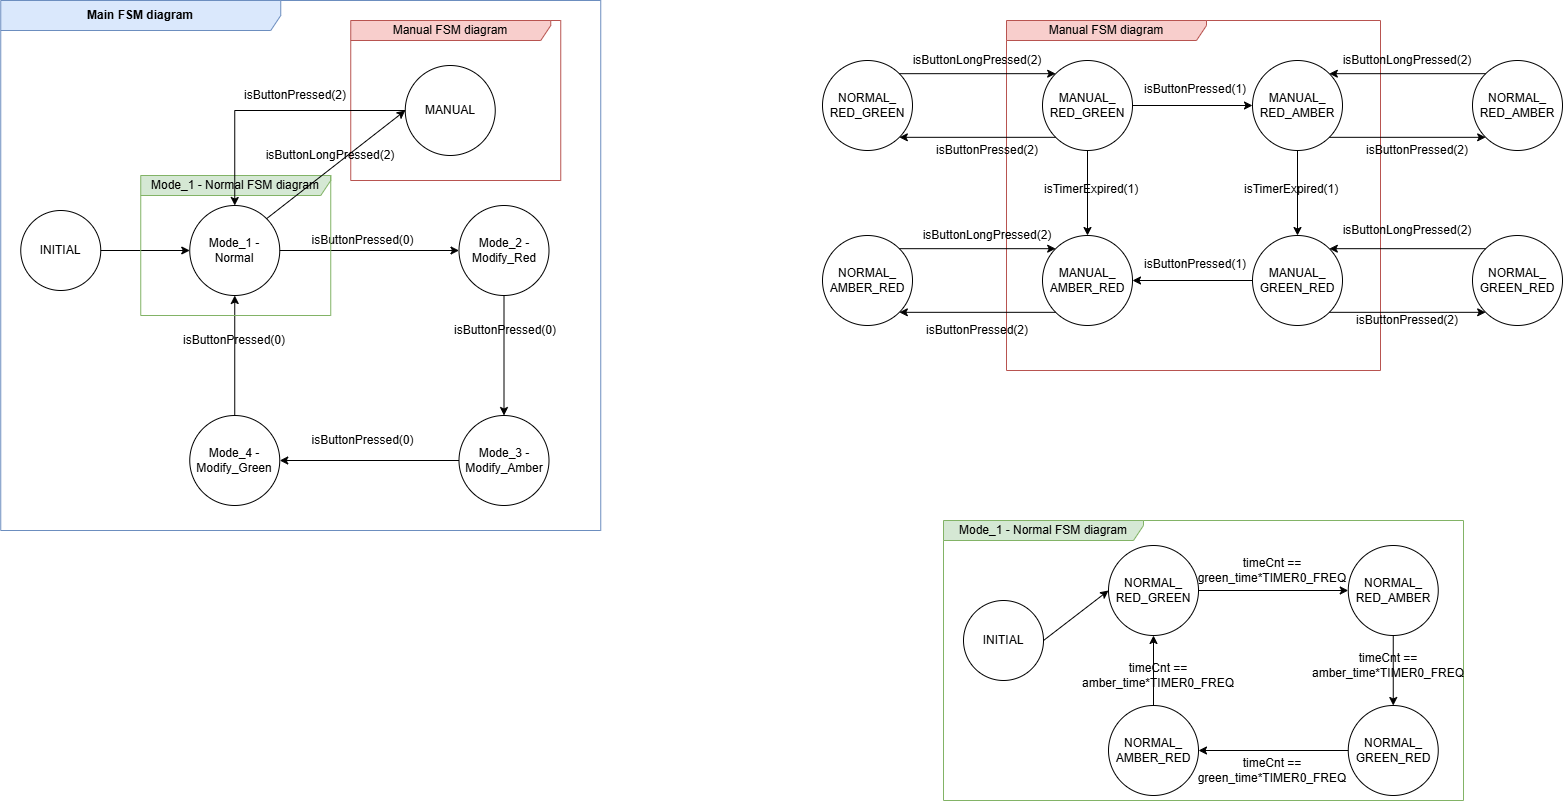

The diagram above was exported from draw.io. Its source (the exported page's mxGraphModel, read from the mxfile embedded in the PNG):
<mxGraphModel dx="1042" dy="562" grid="1" gridSize="10" guides="1" tooltips="1" connect="1" arrows="1" fold="1" page="1" pageScale="1" pageWidth="827" pageHeight="1169" math="0" shadow="0">
  <root>
    <mxCell id="0" />
    <mxCell id="1" parent="0" />
    <mxCell id="QP_BdbUtZZwFX7-M5DYs-2" value="INITIAL" style="ellipse;whiteSpace=wrap;html=1;aspect=fixed;" parent="1" vertex="1">
      <mxGeometry x="58.25" y="240" width="80" height="80" as="geometry" />
    </mxCell>
    <mxCell id="QP_BdbUtZZwFX7-M5DYs-3" value="Mode_2 - Modify_Red" style="ellipse;whiteSpace=wrap;html=1;aspect=fixed;" parent="1" vertex="1">
      <mxGeometry x="496.5" y="235" width="90" height="90" as="geometry" />
    </mxCell>
    <mxCell id="QP_BdbUtZZwFX7-M5DYs-4" value="Mode_1 -Normal" style="ellipse;whiteSpace=wrap;html=1;aspect=fixed;" parent="1" vertex="1">
      <mxGeometry x="227.25" y="235" width="90" height="90" as="geometry" />
    </mxCell>
    <mxCell id="QP_BdbUtZZwFX7-M5DYs-5" value="Mode_3 - Modify_Amber" style="ellipse;whiteSpace=wrap;html=1;aspect=fixed;" parent="1" vertex="1">
      <mxGeometry x="496.5" y="445" width="90" height="90" as="geometry" />
    </mxCell>
    <mxCell id="QP_BdbUtZZwFX7-M5DYs-6" value="Mode_4 - Modify_Green" style="ellipse;whiteSpace=wrap;html=1;aspect=fixed;" parent="1" vertex="1">
      <mxGeometry x="227.25" y="445" width="90" height="90" as="geometry" />
    </mxCell>
    <mxCell id="QP_BdbUtZZwFX7-M5DYs-12" value="&lt;b&gt;Main FSM diagram&lt;/b&gt;" style="shape=umlFrame;whiteSpace=wrap;html=1;pointerEvents=0;width=280;height=30;fillColor=#dae8fc;strokeColor=#6c8ebf;swimlaneFillColor=none;" parent="1" vertex="1">
      <mxGeometry x="38.25" y="30" width="600" height="530" as="geometry" />
    </mxCell>
    <mxCell id="QP_BdbUtZZwFX7-M5DYs-14" style="rounded=0;orthogonalLoop=1;jettySize=auto;html=1;entryX=0;entryY=0.5;entryDx=0;entryDy=0;exitX=1;exitY=0.5;exitDx=0;exitDy=0;" parent="1" source="QP_BdbUtZZwFX7-M5DYs-2" target="QP_BdbUtZZwFX7-M5DYs-4" edge="1">
      <mxGeometry relative="1" as="geometry">
        <mxPoint x="288.25" y="315" as="sourcePoint" />
        <mxPoint x="373.25" y="240" as="targetPoint" />
      </mxGeometry>
    </mxCell>
    <mxCell id="QP_BdbUtZZwFX7-M5DYs-17" value="Mode_1 - Normal FSM diagram" style="shape=umlFrame;whiteSpace=wrap;html=1;pointerEvents=0;width=200;height=20;fillColor=#d5e8d4;strokeColor=#82b366;" parent="1" vertex="1">
      <mxGeometry x="981" y="550" width="520" height="280" as="geometry" />
    </mxCell>
    <mxCell id="QP_BdbUtZZwFX7-M5DYs-18" style="rounded=0;orthogonalLoop=1;jettySize=auto;html=1;exitX=0;exitY=0.5;exitDx=0;exitDy=0;entryX=1;entryY=0.5;entryDx=0;entryDy=0;" parent="1" source="QP_BdbUtZZwFX7-M5DYs-5" target="QP_BdbUtZZwFX7-M5DYs-6" edge="1">
      <mxGeometry relative="1" as="geometry">
        <mxPoint x="522.25" y="400" as="sourcePoint" />
        <mxPoint x="316.25" y="490" as="targetPoint" />
      </mxGeometry>
    </mxCell>
    <mxCell id="QP_BdbUtZZwFX7-M5DYs-19" style="rounded=0;orthogonalLoop=1;jettySize=auto;html=1;entryX=0.5;entryY=0;entryDx=0;entryDy=0;exitX=0.5;exitY=1;exitDx=0;exitDy=0;" parent="1" source="QP_BdbUtZZwFX7-M5DYs-3" target="QP_BdbUtZZwFX7-M5DYs-5" edge="1">
      <mxGeometry relative="1" as="geometry">
        <mxPoint x="414.75" y="365" as="sourcePoint" />
        <mxPoint x="514.75" y="400" as="targetPoint" />
      </mxGeometry>
    </mxCell>
    <mxCell id="QP_BdbUtZZwFX7-M5DYs-20" style="rounded=0;orthogonalLoop=1;jettySize=auto;html=1;entryX=0;entryY=0.5;entryDx=0;entryDy=0;exitX=1;exitY=0.5;exitDx=0;exitDy=0;" parent="1" source="QP_BdbUtZZwFX7-M5DYs-4" target="QP_BdbUtZZwFX7-M5DYs-3" edge="1">
      <mxGeometry relative="1" as="geometry">
        <mxPoint x="418.25" y="355" as="sourcePoint" />
        <mxPoint x="518.25" y="390" as="targetPoint" />
      </mxGeometry>
    </mxCell>
    <mxCell id="QP_BdbUtZZwFX7-M5DYs-23" style="rounded=0;orthogonalLoop=1;jettySize=auto;html=1;entryX=0.5;entryY=1;entryDx=0;entryDy=0;exitX=0.5;exitY=0;exitDx=0;exitDy=0;" parent="1" source="QP_BdbUtZZwFX7-M5DYs-6" target="QP_BdbUtZZwFX7-M5DYs-4" edge="1">
      <mxGeometry relative="1" as="geometry">
        <mxPoint x="438.25" y="335" as="sourcePoint" />
        <mxPoint x="538.25" y="370" as="targetPoint" />
      </mxGeometry>
    </mxCell>
    <mxCell id="QP_BdbUtZZwFX7-M5DYs-24" value="isButtonPressed(0)" style="text;html=1;align=center;verticalAlign=middle;whiteSpace=wrap;rounded=0;" parent="1" vertex="1">
      <mxGeometry x="331.75" y="255" width="136.5" height="30" as="geometry" />
    </mxCell>
    <mxCell id="QP_BdbUtZZwFX7-M5DYs-25" value="isButtonPressed(0)" style="text;html=1;align=center;verticalAlign=middle;whiteSpace=wrap;rounded=0;" parent="1" vertex="1">
      <mxGeometry x="473.25" y="345" width="140" height="30" as="geometry" />
    </mxCell>
    <mxCell id="QP_BdbUtZZwFX7-M5DYs-26" value="isButtonPressed(0)" style="text;html=1;align=center;verticalAlign=middle;whiteSpace=wrap;rounded=0;" parent="1" vertex="1">
      <mxGeometry x="197.25" y="355" width="150" height="30" as="geometry" />
    </mxCell>
    <mxCell id="QP_BdbUtZZwFX7-M5DYs-27" value="isButtonPressed(0)" style="text;html=1;align=center;verticalAlign=middle;whiteSpace=wrap;rounded=0;" parent="1" vertex="1">
      <mxGeometry x="331.75" y="455" width="136.5" height="30" as="geometry" />
    </mxCell>
    <mxCell id="QP_BdbUtZZwFX7-M5DYs-29" value="INITIAL" style="ellipse;whiteSpace=wrap;html=1;aspect=fixed;" parent="1" vertex="1">
      <mxGeometry x="1001" y="630" width="80" height="80" as="geometry" />
    </mxCell>
    <mxCell id="QP_BdbUtZZwFX7-M5DYs-30" value="NORMAL_&lt;br&gt;RED_AMBER" style="ellipse;whiteSpace=wrap;html=1;aspect=fixed;" parent="1" vertex="1">
      <mxGeometry x="1385.75" y="575" width="90" height="90" as="geometry" />
    </mxCell>
    <mxCell id="QP_BdbUtZZwFX7-M5DYs-31" value="NORMAL_&lt;div&gt;RED_GREEN&lt;/div&gt;" style="ellipse;whiteSpace=wrap;html=1;aspect=fixed;" parent="1" vertex="1">
      <mxGeometry x="1146" y="575" width="90" height="90" as="geometry" />
    </mxCell>
    <mxCell id="QP_BdbUtZZwFX7-M5DYs-32" value="NORMAL_&lt;div&gt;GREEN_RED&lt;/div&gt;" style="ellipse;whiteSpace=wrap;html=1;aspect=fixed;" parent="1" vertex="1">
      <mxGeometry x="1385.75" y="735" width="90" height="90" as="geometry" />
    </mxCell>
    <mxCell id="QP_BdbUtZZwFX7-M5DYs-34" value="timeCnt == green_time*TIMER0_FREQ" style="text;html=1;align=center;verticalAlign=middle;whiteSpace=wrap;rounded=0;" parent="1" vertex="1">
      <mxGeometry x="1245" y="585" width="130" height="30" as="geometry" />
    </mxCell>
    <mxCell id="QP_BdbUtZZwFX7-M5DYs-35" value="timeCnt == amber_time*TIMER0_FREQ" style="text;html=1;align=center;verticalAlign=middle;whiteSpace=wrap;rounded=0;" parent="1" vertex="1">
      <mxGeometry x="1361" y="680" width="130" height="30" as="geometry" />
    </mxCell>
    <mxCell id="QP_BdbUtZZwFX7-M5DYs-36" value="timeCnt == amber_time*TIMER0_FREQ" style="text;html=1;align=center;verticalAlign=middle;whiteSpace=wrap;rounded=0;" parent="1" vertex="1">
      <mxGeometry x="1131" y="690" width="130" height="30" as="geometry" />
    </mxCell>
    <mxCell id="QP_BdbUtZZwFX7-M5DYs-37" style="rounded=0;orthogonalLoop=1;jettySize=auto;html=1;entryX=0;entryY=0.5;entryDx=0;entryDy=0;exitX=1;exitY=0.5;exitDx=0;exitDy=0;" parent="1" source="QP_BdbUtZZwFX7-M5DYs-29" target="QP_BdbUtZZwFX7-M5DYs-31" edge="1">
      <mxGeometry relative="1" as="geometry">
        <mxPoint x="1171" y="780" as="sourcePoint" />
        <mxPoint x="1171" y="680" as="targetPoint" />
      </mxGeometry>
    </mxCell>
    <mxCell id="QP_BdbUtZZwFX7-M5DYs-38" style="rounded=0;orthogonalLoop=1;jettySize=auto;html=1;entryX=0.5;entryY=0;entryDx=0;entryDy=0;exitX=0.5;exitY=1;exitDx=0;exitDy=0;" parent="1" source="QP_BdbUtZZwFX7-M5DYs-30" target="QP_BdbUtZZwFX7-M5DYs-32" edge="1">
      <mxGeometry relative="1" as="geometry">
        <mxPoint x="1081" y="830" as="sourcePoint" />
        <mxPoint x="1081" y="730" as="targetPoint" />
      </mxGeometry>
    </mxCell>
    <mxCell id="QP_BdbUtZZwFX7-M5DYs-40" style="rounded=0;orthogonalLoop=1;jettySize=auto;html=1;entryX=0;entryY=0.5;entryDx=0;entryDy=0;exitX=1;exitY=0.5;exitDx=0;exitDy=0;" parent="1" source="QP_BdbUtZZwFX7-M5DYs-31" target="QP_BdbUtZZwFX7-M5DYs-30" edge="1">
      <mxGeometry relative="1" as="geometry">
        <mxPoint x="1201" y="830" as="sourcePoint" />
        <mxPoint x="1201" y="730" as="targetPoint" />
      </mxGeometry>
    </mxCell>
    <mxCell id="QP_BdbUtZZwFX7-M5DYs-41" value="Mode_1 - Normal FSM diagram" style="shape=umlFrame;whiteSpace=wrap;html=1;pointerEvents=0;width=200;height=20;fillColor=#d5e8d4;strokeColor=#82b366;" parent="1" vertex="1">
      <mxGeometry x="178.25" y="205" width="190" height="140" as="geometry" />
    </mxCell>
    <mxCell id="jai3aPdGh76KyZdJUusk-1" value="MANUAL" style="ellipse;whiteSpace=wrap;html=1;aspect=fixed;" parent="1" vertex="1">
      <mxGeometry x="442.75" y="95" width="90" height="90" as="geometry" />
    </mxCell>
    <mxCell id="jai3aPdGh76KyZdJUusk-2" value="Manual FSM diagram" style="shape=umlFrame;whiteSpace=wrap;html=1;pointerEvents=0;width=200;height=20;fillColor=#f8cecc;strokeColor=#b85450;" parent="1" vertex="1">
      <mxGeometry x="388.25" y="50" width="210" height="160" as="geometry" />
    </mxCell>
    <mxCell id="jai3aPdGh76KyZdJUusk-3" style="rounded=0;orthogonalLoop=1;jettySize=auto;html=1;entryX=0;entryY=0.5;entryDx=0;entryDy=0;exitX=1;exitY=0;exitDx=0;exitDy=0;" parent="1" source="QP_BdbUtZZwFX7-M5DYs-4" target="jai3aPdGh76KyZdJUusk-1" edge="1">
      <mxGeometry relative="1" as="geometry">
        <mxPoint x="398.25" y="310" as="sourcePoint" />
        <mxPoint x="788.25" y="300" as="targetPoint" />
      </mxGeometry>
    </mxCell>
    <mxCell id="jai3aPdGh76KyZdJUusk-6" value="Manual FSM diagram" style="shape=umlFrame;whiteSpace=wrap;html=1;pointerEvents=0;width=200;height=20;fillColor=#f8cecc;strokeColor=#b85450;" parent="1" vertex="1">
      <mxGeometry x="1044" y="50" width="374" height="350" as="geometry" />
    </mxCell>
    <mxCell id="jai3aPdGh76KyZdJUusk-7" value="MANUAL_&lt;div&gt;RED_GREEN&lt;/div&gt;" style="ellipse;whiteSpace=wrap;html=1;aspect=fixed;" parent="1" vertex="1">
      <mxGeometry x="1080" y="90" width="90" height="90" as="geometry" />
    </mxCell>
    <mxCell id="jai3aPdGh76KyZdJUusk-8" value="NORMAL_&lt;div&gt;AMBER_RED&lt;/div&gt;" style="ellipse;whiteSpace=wrap;html=1;aspect=fixed;" parent="1" vertex="1">
      <mxGeometry x="1146" y="735" width="90" height="90" as="geometry" />
    </mxCell>
    <mxCell id="jai3aPdGh76KyZdJUusk-10" style="rounded=0;orthogonalLoop=1;jettySize=auto;html=1;entryX=1;entryY=0.5;entryDx=0;entryDy=0;exitX=0;exitY=0.5;exitDx=0;exitDy=0;" parent="1" source="QP_BdbUtZZwFX7-M5DYs-32" target="jai3aPdGh76KyZdJUusk-8" edge="1">
      <mxGeometry relative="1" as="geometry">
        <mxPoint x="1321" y="755" as="sourcePoint" />
        <mxPoint x="1321" y="830" as="targetPoint" />
      </mxGeometry>
    </mxCell>
    <mxCell id="jai3aPdGh76KyZdJUusk-11" style="rounded=0;orthogonalLoop=1;jettySize=auto;html=1;entryX=0.5;entryY=1;entryDx=0;entryDy=0;exitX=0.5;exitY=0;exitDx=0;exitDy=0;" parent="1" source="jai3aPdGh76KyZdJUusk-8" target="QP_BdbUtZZwFX7-M5DYs-31" edge="1">
      <mxGeometry relative="1" as="geometry">
        <mxPoint x="1438" y="685" as="sourcePoint" />
        <mxPoint x="1281" y="685" as="targetPoint" />
      </mxGeometry>
    </mxCell>
    <mxCell id="jai3aPdGh76KyZdJUusk-12" value="timeCnt == green_time*TIMER0_FREQ" style="text;html=1;align=center;verticalAlign=middle;whiteSpace=wrap;rounded=0;" parent="1" vertex="1">
      <mxGeometry x="1245" y="785" width="130" height="30" as="geometry" />
    </mxCell>
    <mxCell id="jai3aPdGh76KyZdJUusk-13" value="MANUAL_&lt;div&gt;RED_AMBER&lt;/div&gt;" style="ellipse;whiteSpace=wrap;html=1;aspect=fixed;" parent="1" vertex="1">
      <mxGeometry x="1290" y="90" width="90" height="90" as="geometry" />
    </mxCell>
    <mxCell id="jai3aPdGh76KyZdJUusk-14" value="MANUAL_&lt;div&gt;GREEN_RED&lt;/div&gt;" style="ellipse;whiteSpace=wrap;html=1;aspect=fixed;" parent="1" vertex="1">
      <mxGeometry x="1290" y="265" width="90" height="90" as="geometry" />
    </mxCell>
    <mxCell id="jai3aPdGh76KyZdJUusk-15" value="MANUAL_&lt;div&gt;AMBER_RED&lt;/div&gt;" style="ellipse;whiteSpace=wrap;html=1;aspect=fixed;" parent="1" vertex="1">
      <mxGeometry x="1080" y="265" width="90" height="90" as="geometry" />
    </mxCell>
    <mxCell id="jai3aPdGh76KyZdJUusk-16" style="rounded=0;orthogonalLoop=1;jettySize=auto;html=1;entryX=0;entryY=0.5;entryDx=0;entryDy=0;exitX=1;exitY=0.5;exitDx=0;exitDy=0;" parent="1" source="jai3aPdGh76KyZdJUusk-7" target="jai3aPdGh76KyZdJUusk-13" edge="1">
      <mxGeometry relative="1" as="geometry">
        <mxPoint x="1100" y="195" as="sourcePoint" />
        <mxPoint x="1250" y="195" as="targetPoint" />
      </mxGeometry>
    </mxCell>
    <mxCell id="jai3aPdGh76KyZdJUusk-17" style="rounded=0;orthogonalLoop=1;jettySize=auto;html=1;entryX=0.5;entryY=0;entryDx=0;entryDy=0;exitX=0.5;exitY=1;exitDx=0;exitDy=0;" parent="1" source="jai3aPdGh76KyZdJUusk-13" target="jai3aPdGh76KyZdJUusk-14" edge="1">
      <mxGeometry relative="1" as="geometry">
        <mxPoint x="1220" y="245" as="sourcePoint" />
        <mxPoint x="1370" y="245" as="targetPoint" />
      </mxGeometry>
    </mxCell>
    <mxCell id="jai3aPdGh76KyZdJUusk-18" style="rounded=0;orthogonalLoop=1;jettySize=auto;html=1;entryX=1;entryY=0.5;entryDx=0;entryDy=0;exitX=0;exitY=0.5;exitDx=0;exitDy=0;" parent="1" source="jai3aPdGh76KyZdJUusk-14" target="jai3aPdGh76KyZdJUusk-15" edge="1">
      <mxGeometry relative="1" as="geometry">
        <mxPoint x="1210" y="365" as="sourcePoint" />
        <mxPoint x="1360" y="365" as="targetPoint" />
      </mxGeometry>
    </mxCell>
    <mxCell id="jai3aPdGh76KyZdJUusk-19" style="rounded=0;orthogonalLoop=1;jettySize=auto;html=1;entryX=0.5;entryY=0;entryDx=0;entryDy=0;exitX=0.5;exitY=1;exitDx=0;exitDy=0;" parent="1" source="jai3aPdGh76KyZdJUusk-7" target="jai3aPdGh76KyZdJUusk-15" edge="1">
      <mxGeometry relative="1" as="geometry">
        <mxPoint x="1070" y="215" as="sourcePoint" />
        <mxPoint x="1220" y="215" as="targetPoint" />
      </mxGeometry>
    </mxCell>
    <mxCell id="jai3aPdGh76KyZdJUusk-20" value="NORMAL_&lt;div&gt;RED_GREEN&lt;/div&gt;" style="ellipse;whiteSpace=wrap;html=1;aspect=fixed;" parent="1" vertex="1">
      <mxGeometry x="860" y="90" width="90" height="90" as="geometry" />
    </mxCell>
    <mxCell id="jai3aPdGh76KyZdJUusk-22" value="NORMAL_&lt;br&gt;RED_AMBER" style="ellipse;whiteSpace=wrap;html=1;aspect=fixed;" parent="1" vertex="1">
      <mxGeometry x="1510" y="90" width="90" height="90" as="geometry" />
    </mxCell>
    <mxCell id="jai3aPdGh76KyZdJUusk-23" value="NORMAL_&lt;div&gt;GREEN_RED&lt;/div&gt;" style="ellipse;whiteSpace=wrap;html=1;aspect=fixed;" parent="1" vertex="1">
      <mxGeometry x="1510" y="265" width="90" height="90" as="geometry" />
    </mxCell>
    <mxCell id="jai3aPdGh76KyZdJUusk-25" value="NORMAL_&lt;div&gt;AMBER_RED&lt;/div&gt;" style="ellipse;whiteSpace=wrap;html=1;aspect=fixed;" parent="1" vertex="1">
      <mxGeometry x="860" y="265" width="90" height="90" as="geometry" />
    </mxCell>
    <mxCell id="jai3aPdGh76KyZdJUusk-26" style="rounded=0;orthogonalLoop=1;jettySize=auto;html=1;entryX=0;entryY=0;entryDx=0;entryDy=0;exitX=1;exitY=0;exitDx=0;exitDy=0;" parent="1" source="jai3aPdGh76KyZdJUusk-20" target="jai3aPdGh76KyZdJUusk-7" edge="1">
      <mxGeometry relative="1" as="geometry">
        <mxPoint x="1190" y="-45" as="sourcePoint" />
        <mxPoint x="1310" y="-45" as="targetPoint" />
      </mxGeometry>
    </mxCell>
    <mxCell id="jai3aPdGh76KyZdJUusk-28" style="rounded=0;orthogonalLoop=1;jettySize=auto;html=1;entryX=1;entryY=0;entryDx=0;entryDy=0;exitX=0;exitY=0;exitDx=0;exitDy=0;" parent="1" source="jai3aPdGh76KyZdJUusk-22" target="jai3aPdGh76KyZdJUusk-13" edge="1">
      <mxGeometry relative="1" as="geometry">
        <mxPoint x="1560" y="135" as="sourcePoint" />
        <mxPoint x="1680" y="135" as="targetPoint" />
      </mxGeometry>
    </mxCell>
    <mxCell id="jai3aPdGh76KyZdJUusk-29" style="rounded=0;orthogonalLoop=1;jettySize=auto;html=1;entryX=0;entryY=0;entryDx=0;entryDy=0;exitX=1;exitY=0;exitDx=0;exitDy=0;" parent="1" source="jai3aPdGh76KyZdJUusk-25" target="jai3aPdGh76KyZdJUusk-15" edge="1">
      <mxGeometry relative="1" as="geometry">
        <mxPoint x="1320" y="495" as="sourcePoint" />
        <mxPoint x="1440" y="495" as="targetPoint" />
      </mxGeometry>
    </mxCell>
    <mxCell id="jai3aPdGh76KyZdJUusk-30" style="rounded=0;orthogonalLoop=1;jettySize=auto;html=1;entryX=1;entryY=0;entryDx=0;entryDy=0;exitX=0;exitY=0;exitDx=0;exitDy=0;" parent="1" source="jai3aPdGh76KyZdJUusk-23" target="jai3aPdGh76KyZdJUusk-14" edge="1">
      <mxGeometry relative="1" as="geometry">
        <mxPoint x="910" y="385" as="sourcePoint" />
        <mxPoint x="1030" y="385" as="targetPoint" />
      </mxGeometry>
    </mxCell>
    <mxCell id="jai3aPdGh76KyZdJUusk-31" value="isButtonLongPressed(2)" style="text;html=1;align=center;verticalAlign=middle;whiteSpace=wrap;rounded=0;" parent="1" vertex="1">
      <mxGeometry x="950" y="75" width="130" height="30" as="geometry" />
    </mxCell>
    <mxCell id="jai3aPdGh76KyZdJUusk-32" value="isButtonLongPressed(2)" style="text;html=1;align=center;verticalAlign=middle;whiteSpace=wrap;rounded=0;" parent="1" vertex="1">
      <mxGeometry x="1380" y="75" width="130" height="30" as="geometry" />
    </mxCell>
    <mxCell id="jai3aPdGh76KyZdJUusk-33" value="isButtonLongPressed(2)" style="text;html=1;align=center;verticalAlign=middle;whiteSpace=wrap;rounded=0;" parent="1" vertex="1">
      <mxGeometry x="1380" y="245" width="130" height="30" as="geometry" />
    </mxCell>
    <mxCell id="jai3aPdGh76KyZdJUusk-34" value="isButtonLongPressed(2)" style="text;html=1;align=center;verticalAlign=middle;whiteSpace=wrap;rounded=0;" parent="1" vertex="1">
      <mxGeometry x="960" y="250" width="130" height="30" as="geometry" />
    </mxCell>
    <mxCell id="jai3aPdGh76KyZdJUusk-35" value="isButtonPressed(1)" style="text;whiteSpace=wrap;" parent="1" vertex="1">
      <mxGeometry x="1180" y="105" width="140" height="40" as="geometry" />
    </mxCell>
    <mxCell id="jai3aPdGh76KyZdJUusk-36" value="isButtonPressed(1)" style="text;whiteSpace=wrap;" parent="1" vertex="1">
      <mxGeometry x="1180" y="280" width="140" height="40" as="geometry" />
    </mxCell>
    <mxCell id="jai3aPdGh76KyZdJUusk-37" value="isTimerExpired(1)" style="text;whiteSpace=wrap;" parent="1" vertex="1">
      <mxGeometry x="1280" y="205" width="130" height="40" as="geometry" />
    </mxCell>
    <mxCell id="jai3aPdGh76KyZdJUusk-38" value="isTimerExpired(1)" style="text;whiteSpace=wrap;" parent="1" vertex="1">
      <mxGeometry x="1080" y="205" width="130" height="40" as="geometry" />
    </mxCell>
    <mxCell id="jai3aPdGh76KyZdJUusk-39" style="rounded=0;orthogonalLoop=1;jettySize=auto;html=1;entryX=1;entryY=1;entryDx=0;entryDy=0;exitX=0;exitY=1;exitDx=0;exitDy=0;" parent="1" source="jai3aPdGh76KyZdJUusk-7" target="jai3aPdGh76KyZdJUusk-20" edge="1">
      <mxGeometry relative="1" as="geometry">
        <mxPoint x="1000" y="195" as="sourcePoint" />
        <mxPoint x="1156" y="195" as="targetPoint" />
      </mxGeometry>
    </mxCell>
    <mxCell id="jai3aPdGh76KyZdJUusk-40" value="isButtonPressed(2)" style="text;html=1;align=center;verticalAlign=middle;whiteSpace=wrap;rounded=0;" parent="1" vertex="1">
      <mxGeometry x="960" y="165" width="130" height="30" as="geometry" />
    </mxCell>
    <mxCell id="jai3aPdGh76KyZdJUusk-41" style="rounded=0;orthogonalLoop=1;jettySize=auto;html=1;entryX=0;entryY=1;entryDx=0;entryDy=0;exitX=1;exitY=1;exitDx=0;exitDy=0;" parent="1" source="jai3aPdGh76KyZdJUusk-13" target="jai3aPdGh76KyZdJUusk-22" edge="1">
      <mxGeometry relative="1" as="geometry">
        <mxPoint x="1580" y="195" as="sourcePoint" />
        <mxPoint x="1450" y="195" as="targetPoint" />
      </mxGeometry>
    </mxCell>
    <mxCell id="jai3aPdGh76KyZdJUusk-43" style="rounded=0;orthogonalLoop=1;jettySize=auto;html=1;entryX=0;entryY=1;entryDx=0;entryDy=0;exitX=1;exitY=1;exitDx=0;exitDy=0;" parent="1" source="jai3aPdGh76KyZdJUusk-14" target="jai3aPdGh76KyZdJUusk-23" edge="1">
      <mxGeometry relative="1" as="geometry">
        <mxPoint x="1626" y="385" as="sourcePoint" />
        <mxPoint x="1470" y="385" as="targetPoint" />
      </mxGeometry>
    </mxCell>
    <mxCell id="jai3aPdGh76KyZdJUusk-44" value="isButtonPressed(2)" style="text;html=1;align=center;verticalAlign=middle;whiteSpace=wrap;rounded=0;" parent="1" vertex="1">
      <mxGeometry x="1380" y="335" width="130" height="30" as="geometry" />
    </mxCell>
    <mxCell id="jai3aPdGh76KyZdJUusk-45" value="isButtonPressed(2)" style="text;html=1;align=center;verticalAlign=middle;whiteSpace=wrap;rounded=0;" parent="1" vertex="1">
      <mxGeometry x="950" y="345" width="130" height="30" as="geometry" />
    </mxCell>
    <mxCell id="jai3aPdGh76KyZdJUusk-46" style="rounded=0;orthogonalLoop=1;jettySize=auto;html=1;entryX=1;entryY=1;entryDx=0;entryDy=0;exitX=0;exitY=1;exitDx=0;exitDy=0;" parent="1" source="jai3aPdGh76KyZdJUusk-15" target="jai3aPdGh76KyZdJUusk-25" edge="1">
      <mxGeometry relative="1" as="geometry">
        <mxPoint x="980" y="345" as="sourcePoint" />
        <mxPoint x="1136" y="345" as="targetPoint" />
      </mxGeometry>
    </mxCell>
    <mxCell id="jai3aPdGh76KyZdJUusk-47" value="isButtonPressed(2)" style="text;html=1;align=center;verticalAlign=middle;whiteSpace=wrap;rounded=0;" parent="1" vertex="1">
      <mxGeometry x="1390" y="165" width="130" height="30" as="geometry" />
    </mxCell>
    <mxCell id="IRMsrImgj8Cb_i94YEGE-3" value="isButtonLongPressed(2)" style="text;html=1;align=center;verticalAlign=middle;whiteSpace=wrap;rounded=0;" parent="1" vertex="1">
      <mxGeometry x="303" y="170" width="130" height="30" as="geometry" />
    </mxCell>
    <mxCell id="IRMsrImgj8Cb_i94YEGE-4" style="rounded=0;orthogonalLoop=1;jettySize=auto;html=1;entryX=0.5;entryY=0;entryDx=0;entryDy=0;exitX=0;exitY=0.5;exitDx=0;exitDy=0;" parent="1" source="jai3aPdGh76KyZdJUusk-1" target="QP_BdbUtZZwFX7-M5DYs-4" edge="1">
      <mxGeometry relative="1" as="geometry">
        <mxPoint x="768.25" y="268" as="sourcePoint" />
        <mxPoint x="907.25" y="160" as="targetPoint" />
        <Array as="points">
          <mxPoint x="272.25" y="140" />
        </Array>
      </mxGeometry>
    </mxCell>
    <mxCell id="IRMsrImgj8Cb_i94YEGE-8" value="isButtonPressed(2)" style="text;html=1;align=center;verticalAlign=middle;whiteSpace=wrap;rounded=0;" parent="1" vertex="1">
      <mxGeometry x="268.25" y="110" width="130" height="30" as="geometry" />
    </mxCell>
  </root>
</mxGraphModel>